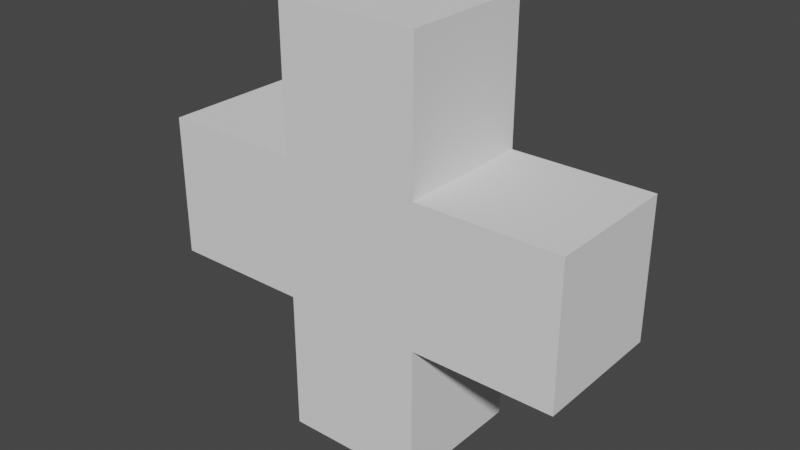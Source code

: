 # Source: Pickup_Life.blend  (saved by Blender 2.90.8; exported with 4.5.12 LTS)
import bpy
from mathutils import Matrix  # noqa: F401  (used for matrix-valued properties, if any)

bpy.ops.wm.read_factory_settings(use_empty=True)
scene = bpy.context.scene
scene.name = 'Scene'

# ---- collections
col_collection = bpy.data.collections.new('Collection'); scene.collection.children.link(col_collection)

# ---- world
world_world = bpy.data.worlds.new('World'); scene.world = world_world
world_world.use_nodes = True; world_world.node_tree.nodes.clear()
_N = world_world.node_tree.nodes; _L = world_world.node_tree.links
n0 = _N.new('ShaderNodeOutputWorld'); n0.name = 'World Output'; n0.location = (300, 300)
n1 = _N.new('ShaderNodeBackground'); n1.name = 'Background'; n1.location = (10, 300)
n1.inputs[0].default_value = (0.05088, 0.05088, 0.05088, 1.0)
_L.new(n1.outputs[0], n0.inputs[0])
n0.is_active_output = True
world_world.color = (0.05088, 0.05088, 0.05088)
world_world.use_sun_shadow = False
world_world.sun_shadow_jitter_overblur = 0.0

# ---- meshes
me_plane = bpy.data.meshes.new('Plane')
me_plane.from_pydata([(-0.3333, -1.0, 0.0), (0.3333, -1.0, 0.0), (0.3333, 1.0, 0.0), (-0.3333, 1.0, 0.0), (-1.0, 0.3333, 0.0), (-1.0, -0.3333, 0.0), (1.0, -0.3333, 0.0), (1.0, 0.3333, 0.0), (-0.3333, -0.3333, 0.0), (-0.3333, 0.3333, 0.0), (0.3333, -0.3333, 0.0), (0.3333, 0.3333, 0.0), (-0.3333, -1.0, -0.6495), (0.3333, -1.0, -0.6495), (0.3333, 1.0, -0.6495), (-0.3333, 1.0, -0.6495), (-0.3333, 0.3333, -0.6495), (0.3333, 0.3333, -0.6495), (-1.0, 0.3333, -0.6495), (-1.0, -0.3333, -0.6495), (1.0, -0.3333, -0.6495), (1.0, 0.3333, -0.6495), (-0.3333, -0.3333, -0.6495), (0.3333, -0.3333, -0.6495)], [], [(9, 11, 2, 3), (0, 1, 10, 8), (8, 10, 11, 9), (5, 8, 9, 4), (10, 6, 7, 11), (16, 15, 14, 17), (12, 22, 23, 13), (22, 16, 17, 23), (19, 18, 16, 22), (23, 17, 21, 20), (2, 14, 15, 3), (1, 13, 23, 10), (7, 21, 17, 11), (6, 20, 21, 7), (5, 19, 22, 8), (3, 15, 16, 9), (8, 22, 12, 0), (9, 16, 18, 4), (11, 17, 14, 2), (0, 12, 13, 1), (10, 23, 20, 6), (4, 18, 19, 5)])
_uv = me_plane.uv_layers.new(name='UVMap')
_uv.uv.foreach_set('vector', [0.3333, 0.6667, 0.6667, 0.6667, 0.6667, 1.0, 0.3333, 1.0, 0.3333, 0.0, 0.6667, 0.0, 0.6667, 0.3333, 0.3333, 0.3333, 0.3333, 0.3333, 0.6667, 0.3333, 0.6667, 0.6667, 0.3333, 0.6667, 0.0, 0.3333, 0.3333, 0.3333, 0.3333, 0.6667, 0.0, 0.6667, 0.6667, 0.3333, 1.0, 0.3333, 1.0, 0.6667, 0.6667, 0.6667, 0.3333, 0.6667, 0.3333, 1.0, 0.6667, 1.0, 0.6667, 0.6667, 0.3333, 0.0, 0.3333, 0.3333, 0.6667, 0.3333, 0.6667, 0.0, 0.3333, 0.3333, 0.3333, 0.6667, 0.6667, 0.6667, 0.6667, 0.3333, 0.0, 0.3333, 0.0, 0.6667, 0.3333, 0.6667, 0.3333, 0.3333, 0.6667, 0.3333, 0.6667, 0.6667, 1.0, 0.6667, 1.0, 0.3333, 0.6667, 1.0, 0.6667, 1.0, 0.3333, 1.0, 0.3333, 1.0, 0.6667, 0.0, 0.6667, 0.0, 0.6667, 0.3333, 0.6667, 0.3333, 1.0, 0.6667, 1.0, 0.6667, 0.6667, 0.6667, 0.6667, 0.6667, 1.0, 0.3333, 1.0, 0.3333, 1.0, 0.6667, 1.0, 0.6667, 0.0, 0.3333, 0.0, 0.3333, 0.3333, 0.3333, 0.3333, 0.3333, 0.3333, 1.0, 0.3333, 1.0, 0.3333, 0.6667, 0.3333, 0.6667, 0.3333, 0.3333, 0.3333, 0.3333, 0.3333, 0.0, 0.3333, 0.0, 0.3333, 0.6667, 0.3333, 0.6667, 0.0, 0.6667, 0.0, 0.6667, 0.6667, 0.6667, 0.6667, 0.6667, 0.6667, 1.0, 0.6667, 1.0, 0.3333, 0.0, 0.3333, 0.0, 0.6667, 0.0, 0.6667, 0.0, 0.6667, 0.3333, 0.6667, 0.3333, 1.0, 0.3333, 1.0, 0.3333, 0.0, 0.6667, 0.0, 0.6667, 0.0, 0.3333, 0.0, 0.3333])
me_plane.use_remesh_fix_poles = True
me_plane.use_remesh_preserve_attributes = False
me_plane.use_mirror_vertex_groups = False
me_plane.update()

# ---- objects
ob_plane = bpy.data.objects.new('Plane', me_plane)

# ---- transforms, parenting, visibility, modifiers, constraints
ob_plane.location = (0.0, -0.3206, 1.0)
ob_plane.rotation_euler = (1.571, -0.0, 0.0)
ob_plane.lineart.crease_threshold = 0.0

# ---- collection membership
col_collection.objects.link(ob_plane)

# ---- scene / render settings (as saved in the file)
scene.frame_start = 1; scene.frame_end = 250; scene.frame_set(1)
scene.render.engine = 'BLENDER_EEVEE_NEXT'
scene.cycles.use_denoising = False
scene.cycles.samples = 128
scene.cycles.sampling_pattern = 'TABULATED_SOBOL'
scene.cycles.use_adaptive_sampling = False
scene.cycles.use_light_tree = False
scene.view_settings.view_transform = 'Filmic'
bpy.context.view_layer.update()

# ---- added for rendering (the .blend has no active camera and no usable light): camera, sun
cam_auto = bpy.data.cameras.new('AutoCamera')
cam_auto.lens = 50.0
cam_auto.sensor_width = 36.0
cam_auto.clip_end = 1000.0
ob_auto_camera = bpy.data.objects.new('AutoCamera', cam_auto)
scene.collection.objects.link(ob_auto_camera)
ob_auto_camera.location = (2.68505, -3.2179, 3.14804)
ob_auto_camera.rotation_euler = (1.09748, -7.21219e-08, 0.694738)
scene.camera = ob_auto_camera
light_auto_sun = bpy.data.lights.new('AutoSun', 'SUN')
light_auto_sun.energy = 3.0
light_auto_sun.angle = 0.0523599
ob_auto_sun = bpy.data.objects.new('AutoSun', light_auto_sun)
scene.collection.objects.link(ob_auto_sun)
ob_auto_sun.rotation_euler = (0.872665, 0.174533, 0.523599)
bpy.context.view_layer.update()

